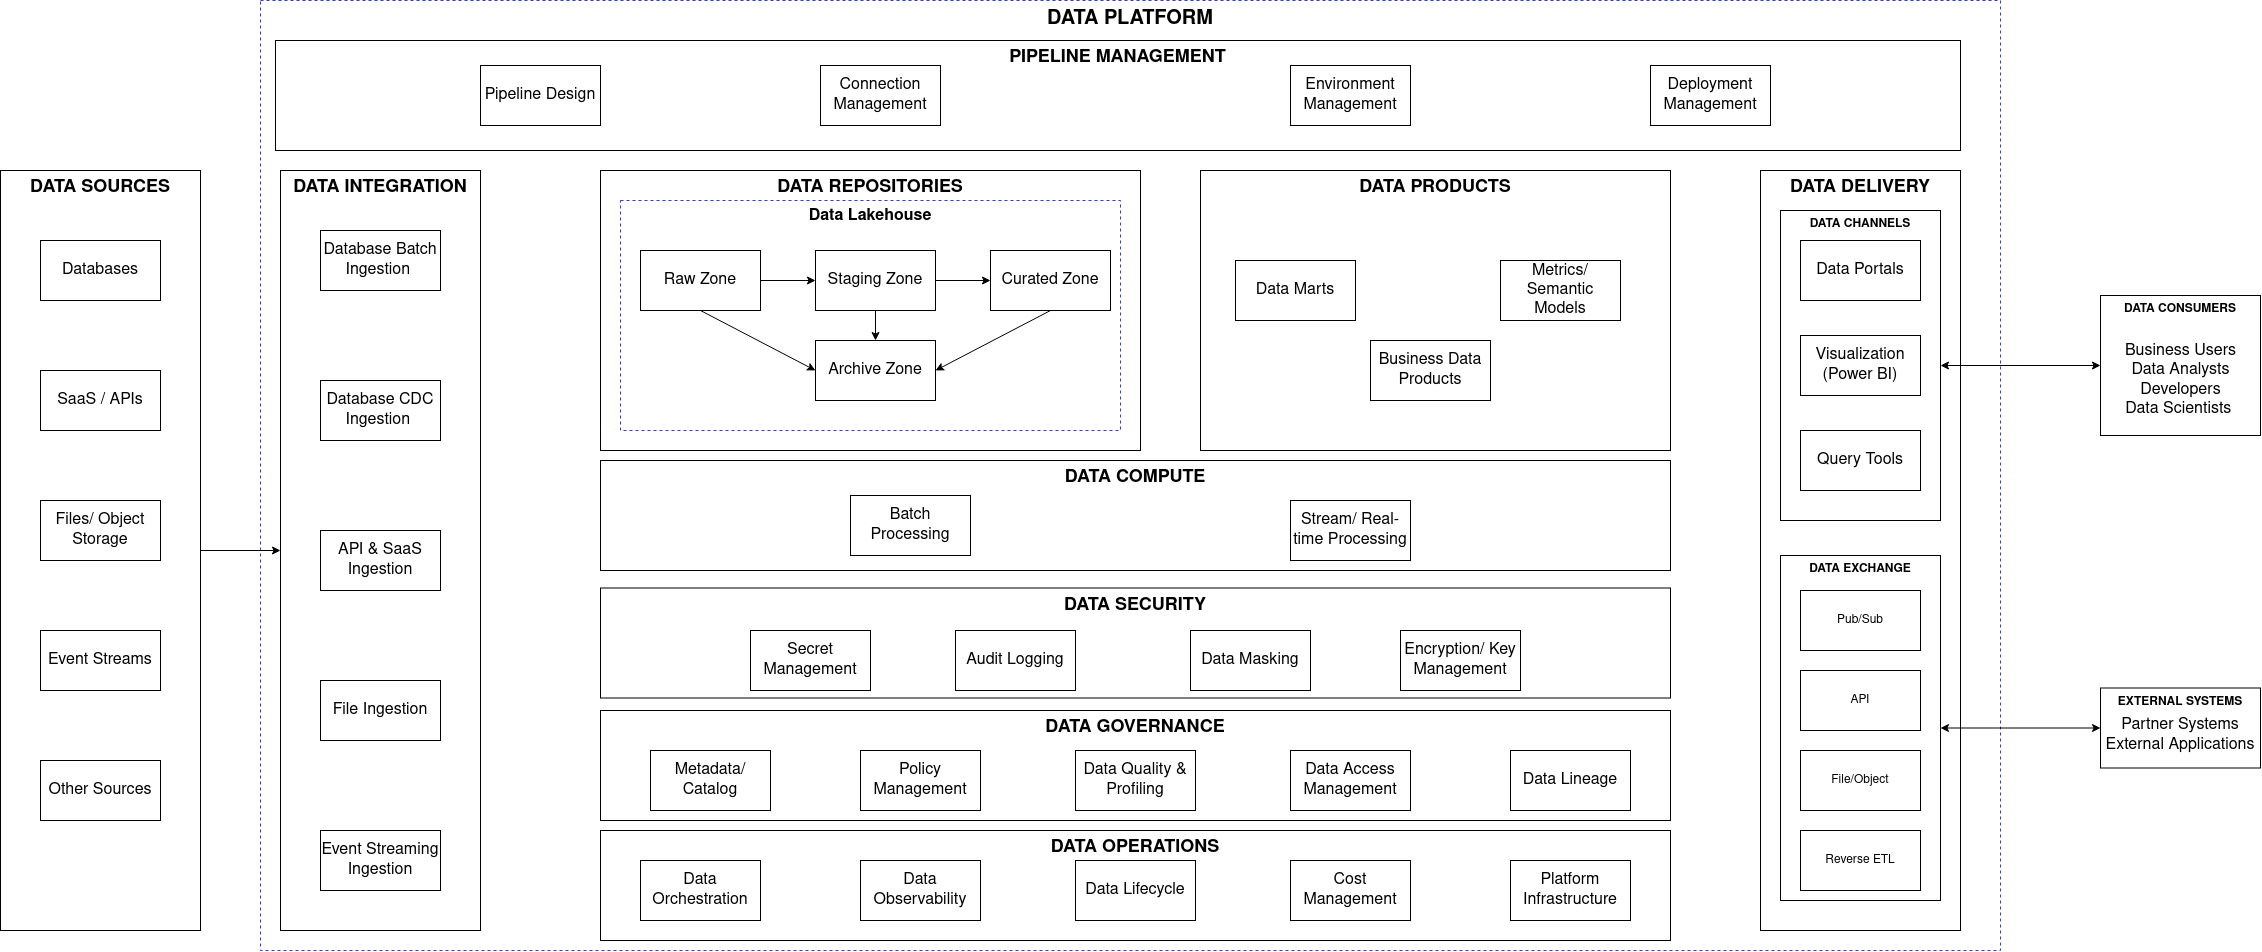

The diagram above was exported from draw.io. Its source (the exported page's mxGraphModel, read from the mxfile embedded in the PNG):
<mxGraphModel dx="1491" dy="2189" grid="1" gridSize="10" guides="1" tooltips="1" connect="1" arrows="1" fold="1" page="1" pageScale="1" pageWidth="850" pageHeight="1100" math="0" shadow="0">
  <root>
    <mxCell id="0" />
    <mxCell id="1" parent="0" />
    <mxCell id="caJPKfBL9ZrA5vXUrE9l-12" parent="1" style="rounded=0;whiteSpace=wrap;html=1;strokeColor=#3333FF;dashed=1;verticalAlign=top;fontSize=20;fontStyle=1" value="DATA PLATFORM" vertex="1">
      <mxGeometry height="950" width="1740" x="350" y="-1050" as="geometry" />
    </mxCell>
    <mxCell id="kAGEtCdT1f91EoX0-dmW-4" parent="1" style="rounded=0;whiteSpace=wrap;html=1;fontStyle=1;verticalAlign=top;fontSize=18;" value="DATA SECURITY" vertex="1">
      <mxGeometry height="110" width="1070" x="690" y="-462.5" as="geometry" />
    </mxCell>
    <mxCell id="kAGEtCdT1f91EoX0-dmW-6" parent="1" style="rounded=0;whiteSpace=wrap;html=1;fontStyle=1;verticalAlign=top;fontSize=18;" value="DATA OPERATIONS" vertex="1">
      <mxGeometry height="110" width="1070" x="690" y="-220" as="geometry" />
    </mxCell>
    <mxCell id="kAGEtCdT1f91EoX0-dmW-1" parent="1" style="rounded=0;whiteSpace=wrap;html=1;fontStyle=1;verticalAlign=top;fontSize=18;" value="DATA GOVERNANCE" vertex="1">
      <mxGeometry height="110" width="1070" x="690" y="-340" as="geometry" />
    </mxCell>
    <mxCell id="caJPKfBL9ZrA5vXUrE9l-30" parent="1" style="rounded=0;whiteSpace=wrap;html=1;verticalAlign=top;" value="&lt;font style=&quot;font-size: 18px;&quot;&gt;&lt;b&gt;DATA DELIVERY&lt;/b&gt;&lt;/font&gt;" vertex="1">
      <mxGeometry height="760" width="200" x="1850" y="-880" as="geometry" />
    </mxCell>
    <mxCell id="Z29J8XrCZI_nzTfZWKIU-3" edge="1" parent="1" source="caJPKfBL9ZrA5vXUrE9l-33" style="edgeStyle=orthogonalEdgeStyle;rounded=0;orthogonalLoop=1;jettySize=auto;html=1;exitX=1;exitY=0.5;exitDx=0;exitDy=0;startArrow=classic;startFill=1;" target="Z29J8XrCZI_nzTfZWKIU-1">
      <mxGeometry relative="1" as="geometry" />
    </mxCell>
    <mxCell id="caJPKfBL9ZrA5vXUrE9l-33" parent="1" style="rounded=0;whiteSpace=wrap;html=1;verticalAlign=top;" value="&lt;b&gt;DATA CHANNELS&lt;/b&gt;" vertex="1">
      <mxGeometry height="310" width="160" x="1870" y="-840" as="geometry" />
    </mxCell>
    <mxCell id="caJPKfBL9ZrA5vXUrE9l-60" edge="1" parent="1" source="caJPKfBL9ZrA5vXUrE9l-1" style="edgeStyle=orthogonalEdgeStyle;rounded=0;orthogonalLoop=1;jettySize=auto;html=1;" target="caJPKfBL9ZrA5vXUrE9l-7">
      <mxGeometry relative="1" as="geometry" />
    </mxCell>
    <mxCell id="caJPKfBL9ZrA5vXUrE9l-1" parent="1" style="rounded=0;whiteSpace=wrap;html=1;verticalAlign=top;" value="&lt;b&gt;&lt;font style=&quot;font-size: 18px;&quot;&gt;DATA SOURCES&lt;/font&gt;&lt;/b&gt;" vertex="1">
      <mxGeometry height="760" width="200" x="90" y="-880" as="geometry" />
    </mxCell>
    <mxCell id="caJPKfBL9ZrA5vXUrE9l-7" parent="1" style="rounded=0;whiteSpace=wrap;html=1;verticalAlign=top;" value="&lt;font style=&quot;font-size: 18px;&quot;&gt;&lt;b&gt;DATA INTEGRATION&lt;/b&gt;&lt;/font&gt;" vertex="1">
      <mxGeometry height="760" width="200" x="370" y="-880" as="geometry" />
    </mxCell>
    <mxCell id="caJPKfBL9ZrA5vXUrE9l-8" parent="1" style="rounded=0;whiteSpace=wrap;html=1;" value="&lt;font style=&quot;font-size: 16px;&quot;&gt;Database Batch Ingestion&amp;nbsp;&lt;/font&gt;" vertex="1">
      <mxGeometry height="60" width="120" x="410" y="-820" as="geometry" />
    </mxCell>
    <mxCell id="caJPKfBL9ZrA5vXUrE9l-9" parent="1" style="rounded=0;whiteSpace=wrap;html=1;" value="&lt;font style=&quot;font-size: 16px;&quot;&gt;Database CDC Ingestion&amp;nbsp;&lt;/font&gt;" vertex="1">
      <mxGeometry height="60" width="120" x="410" y="-670" as="geometry" />
    </mxCell>
    <mxCell id="caJPKfBL9ZrA5vXUrE9l-10" parent="1" style="rounded=0;whiteSpace=wrap;html=1;" value="&lt;font style=&quot;font-size: 16px;&quot;&gt;API &amp;amp; SaaS Ingestion&lt;/font&gt;" vertex="1">
      <mxGeometry height="60" width="120" x="410" y="-520" as="geometry" />
    </mxCell>
    <mxCell id="caJPKfBL9ZrA5vXUrE9l-11" parent="1" style="rounded=0;whiteSpace=wrap;html=1;" value="&lt;font style=&quot;font-size: 16px;&quot;&gt;File Ingestion&lt;/font&gt;" vertex="1">
      <mxGeometry height="60" width="120" x="410" y="-370" as="geometry" />
    </mxCell>
    <mxCell id="caJPKfBL9ZrA5vXUrE9l-13" parent="1" style="rounded=0;whiteSpace=wrap;html=1;verticalAlign=top;" value="&lt;div&gt;&lt;font style=&quot;font-size: 18px;&quot;&gt;&lt;b&gt;DATA REPOSITORIES&lt;/b&gt;&lt;/font&gt;&lt;/div&gt;" vertex="1">
      <mxGeometry height="280" width="540" x="690" y="-880" as="geometry" />
    </mxCell>
    <mxCell id="caJPKfBL9ZrA5vXUrE9l-14" parent="1" style="rounded=0;whiteSpace=wrap;html=1;verticalAlign=top;strokeColor=#3333FF;dashed=1;" value="&lt;b&gt;&lt;font style=&quot;font-size: 16px;&quot;&gt;Data Lakehouse&lt;/font&gt;&lt;/b&gt;" vertex="1">
      <mxGeometry height="230" width="500" x="710" y="-850" as="geometry" />
    </mxCell>
    <mxCell id="caJPKfBL9ZrA5vXUrE9l-16" parent="1" style="rounded=0;whiteSpace=wrap;html=1;verticalAlign=top;" value="&lt;div&gt;&lt;font style=&quot;font-size: 18px;&quot;&gt;&lt;b&gt;DATA PRODUCTS&lt;/b&gt;&lt;/font&gt;&lt;/div&gt;" vertex="1">
      <mxGeometry height="280" width="470" x="1290" y="-880" as="geometry" />
    </mxCell>
    <mxCell id="caJPKfBL9ZrA5vXUrE9l-23" edge="1" parent="1" source="caJPKfBL9ZrA5vXUrE9l-17" style="rounded=0;orthogonalLoop=1;jettySize=auto;html=1;exitX=0.5;exitY=1;exitDx=0;exitDy=0;entryX=0;entryY=0.5;entryDx=0;entryDy=0;" target="caJPKfBL9ZrA5vXUrE9l-20">
      <mxGeometry relative="1" as="geometry" />
    </mxCell>
    <mxCell id="caJPKfBL9ZrA5vXUrE9l-17" parent="1" style="rounded=0;whiteSpace=wrap;html=1;" value="&lt;font style=&quot;font-size: 16px;&quot;&gt;Raw Zone&lt;/font&gt;" vertex="1">
      <mxGeometry height="60" width="120" x="730" y="-800" as="geometry" />
    </mxCell>
    <mxCell id="caJPKfBL9ZrA5vXUrE9l-22" edge="1" parent="1" source="caJPKfBL9ZrA5vXUrE9l-18" style="edgeStyle=orthogonalEdgeStyle;rounded=0;orthogonalLoop=1;jettySize=auto;html=1;" target="caJPKfBL9ZrA5vXUrE9l-19">
      <mxGeometry relative="1" as="geometry" />
    </mxCell>
    <mxCell id="caJPKfBL9ZrA5vXUrE9l-24" edge="1" parent="1" source="caJPKfBL9ZrA5vXUrE9l-18" style="edgeStyle=orthogonalEdgeStyle;rounded=0;orthogonalLoop=1;jettySize=auto;html=1;exitX=0.5;exitY=1;exitDx=0;exitDy=0;entryX=0.5;entryY=0;entryDx=0;entryDy=0;" target="caJPKfBL9ZrA5vXUrE9l-20">
      <mxGeometry relative="1" as="geometry" />
    </mxCell>
    <mxCell id="caJPKfBL9ZrA5vXUrE9l-18" parent="1" style="rounded=0;whiteSpace=wrap;html=1;" value="&lt;font style=&quot;font-size: 16px;&quot;&gt;Staging Zone&lt;/font&gt;" vertex="1">
      <mxGeometry height="60" width="120" x="905" y="-800" as="geometry" />
    </mxCell>
    <mxCell id="caJPKfBL9ZrA5vXUrE9l-25" edge="1" parent="1" source="caJPKfBL9ZrA5vXUrE9l-19" style="rounded=0;orthogonalLoop=1;jettySize=auto;html=1;exitX=0.5;exitY=1;exitDx=0;exitDy=0;entryX=1;entryY=0.5;entryDx=0;entryDy=0;" target="caJPKfBL9ZrA5vXUrE9l-20">
      <mxGeometry relative="1" as="geometry" />
    </mxCell>
    <mxCell id="caJPKfBL9ZrA5vXUrE9l-19" parent="1" style="rounded=0;whiteSpace=wrap;html=1;" value="&lt;font style=&quot;font-size: 16px;&quot;&gt;Curated Zone&lt;/font&gt;" vertex="1">
      <mxGeometry height="60" width="120" x="1080" y="-800" as="geometry" />
    </mxCell>
    <mxCell id="caJPKfBL9ZrA5vXUrE9l-20" parent="1" style="rounded=0;whiteSpace=wrap;html=1;" value="&lt;font style=&quot;font-size: 16px;&quot;&gt;Archive Zone&lt;/font&gt;" vertex="1">
      <mxGeometry height="60" width="120" x="905" y="-710" as="geometry" />
    </mxCell>
    <mxCell id="caJPKfBL9ZrA5vXUrE9l-21" edge="1" parent="1" source="caJPKfBL9ZrA5vXUrE9l-17" style="endArrow=classic;startArrow=none;html=1;rounded=0;exitX=1;exitY=0.5;exitDx=0;exitDy=0;entryX=0;entryY=0.5;entryDx=0;entryDy=0;startFill=0;" target="caJPKfBL9ZrA5vXUrE9l-18" value="">
      <mxGeometry height="50" relative="1" width="50" as="geometry">
        <mxPoint x="890" y="-570" as="sourcePoint" />
        <mxPoint x="940" y="-620" as="targetPoint" />
      </mxGeometry>
    </mxCell>
    <mxCell id="caJPKfBL9ZrA5vXUrE9l-26" parent="1" style="rounded=0;whiteSpace=wrap;html=1;" value="&lt;font style=&quot;font-size: 16px;&quot;&gt;Data Marts&lt;/font&gt;" vertex="1">
      <mxGeometry height="60" width="120" x="1325" y="-790" as="geometry" />
    </mxCell>
    <mxCell id="caJPKfBL9ZrA5vXUrE9l-27" parent="1" style="rounded=0;whiteSpace=wrap;html=1;" value="&lt;font style=&quot;font-size: 16px;&quot;&gt;Event Streaming Ingestion&lt;/font&gt;" vertex="1">
      <mxGeometry height="60" width="120" x="410" y="-220" as="geometry" />
    </mxCell>
    <mxCell id="caJPKfBL9ZrA5vXUrE9l-31" parent="1" style="rounded=0;whiteSpace=wrap;html=1;" value="&lt;font style=&quot;font-size: 16px;&quot;&gt;Data Portals&lt;/font&gt;" vertex="1">
      <mxGeometry height="60" width="120" x="1890" y="-810" as="geometry" />
    </mxCell>
    <mxCell id="caJPKfBL9ZrA5vXUrE9l-32" parent="1" style="rounded=0;whiteSpace=wrap;html=1;" value="&lt;div&gt;&lt;font style=&quot;font-size: 16px;&quot;&gt;Visualization&lt;/font&gt;&lt;/div&gt;&lt;font style=&quot;font-size: 16px;&quot;&gt;(Power BI)&lt;/font&gt;" vertex="1">
      <mxGeometry height="60" width="120" x="1890" y="-715" as="geometry" />
    </mxCell>
    <mxCell id="caJPKfBL9ZrA5vXUrE9l-34" parent="1" style="rounded=0;whiteSpace=wrap;html=1;" value="&lt;font style=&quot;font-size: 16px;&quot;&gt;Query Tools&lt;/font&gt;" vertex="1">
      <mxGeometry height="60" width="120" x="1890" y="-620" as="geometry" />
    </mxCell>
    <mxCell id="Z29J8XrCZI_nzTfZWKIU-9" edge="1" parent="1" source="caJPKfBL9ZrA5vXUrE9l-35" style="edgeStyle=orthogonalEdgeStyle;rounded=0;orthogonalLoop=1;jettySize=auto;html=1;exitX=1;exitY=0.5;exitDx=0;exitDy=0;entryX=0;entryY=0.5;entryDx=0;entryDy=0;startArrow=classic;startFill=1;" target="Z29J8XrCZI_nzTfZWKIU-6">
      <mxGeometry relative="1" as="geometry" />
    </mxCell>
    <mxCell id="caJPKfBL9ZrA5vXUrE9l-35" parent="1" style="rounded=0;whiteSpace=wrap;html=1;verticalAlign=top;" value="&lt;b&gt;DATA EXCHANGE&lt;/b&gt;" vertex="1">
      <mxGeometry height="345" width="160" x="1870" y="-495" as="geometry" />
    </mxCell>
    <mxCell id="caJPKfBL9ZrA5vXUrE9l-36" parent="1" style="rounded=0;whiteSpace=wrap;html=1;" value="Pub/Sub" vertex="1">
      <mxGeometry height="60" width="120" x="1890" y="-460" as="geometry" />
    </mxCell>
    <mxCell id="caJPKfBL9ZrA5vXUrE9l-37" parent="1" style="rounded=0;whiteSpace=wrap;html=1;" value="API" vertex="1">
      <mxGeometry height="60" width="120" x="1890" y="-380" as="geometry" />
    </mxCell>
    <mxCell id="caJPKfBL9ZrA5vXUrE9l-38" parent="1" style="rounded=0;whiteSpace=wrap;html=1;" value="File/Object" vertex="1">
      <mxGeometry height="60" width="120" x="1890" y="-300" as="geometry" />
    </mxCell>
    <mxCell id="caJPKfBL9ZrA5vXUrE9l-41" parent="1" style="rounded=0;whiteSpace=wrap;html=1;fontSize=16;" value="Metadata/ Catalog" vertex="1">
      <mxGeometry height="60" width="120" x="740" y="-300" as="geometry" />
    </mxCell>
    <mxCell id="caJPKfBL9ZrA5vXUrE9l-42" parent="1" style="rounded=0;whiteSpace=wrap;html=1;fontSize=16;" value="Policy Management" vertex="1">
      <mxGeometry height="60" width="120" x="950" y="-300" as="geometry" />
    </mxCell>
    <mxCell id="caJPKfBL9ZrA5vXUrE9l-43" parent="1" style="rounded=0;whiteSpace=wrap;html=1;fontSize=16;" value="Data Quality &amp;amp; Profiling" vertex="1">
      <mxGeometry height="60" width="120" x="1165" y="-300" as="geometry" />
    </mxCell>
    <mxCell id="caJPKfBL9ZrA5vXUrE9l-44" parent="1" style="rounded=0;whiteSpace=wrap;html=1;fontSize=16;" value="Data Access Management" vertex="1">
      <mxGeometry height="60" width="120" x="1380" y="-300" as="geometry" />
    </mxCell>
    <mxCell id="caJPKfBL9ZrA5vXUrE9l-45" parent="1" style="rounded=0;whiteSpace=wrap;html=1;fontSize=16;" value="Data Lineage" vertex="1">
      <mxGeometry height="60" width="120" x="1600" y="-300" as="geometry" />
    </mxCell>
    <mxCell id="caJPKfBL9ZrA5vXUrE9l-46" parent="1" style="rounded=0;whiteSpace=wrap;html=1;fontSize=16;" value="Data Orchestration" vertex="1">
      <mxGeometry height="60" width="120" x="730" y="-190" as="geometry" />
    </mxCell>
    <mxCell id="caJPKfBL9ZrA5vXUrE9l-47" parent="1" style="rounded=0;whiteSpace=wrap;html=1;fontSize=16;" value="Data Observability" vertex="1">
      <mxGeometry height="60" width="120" x="950" y="-190" as="geometry" />
    </mxCell>
    <mxCell id="caJPKfBL9ZrA5vXUrE9l-48" parent="1" style="rounded=0;whiteSpace=wrap;html=1;fontSize=16;" value="Data Lifecycle" vertex="1">
      <mxGeometry height="60" width="120" x="1165" y="-190" as="geometry" />
    </mxCell>
    <mxCell id="caJPKfBL9ZrA5vXUrE9l-49" parent="1" style="rounded=0;whiteSpace=wrap;html=1;fontSize=16;" value="Cost Management" vertex="1">
      <mxGeometry height="60" width="120" x="1380" y="-190" as="geometry" />
    </mxCell>
    <mxCell id="caJPKfBL9ZrA5vXUrE9l-50" parent="1" style="rounded=0;whiteSpace=wrap;html=1;fontSize=16;" value="Platform Infrastructure" vertex="1">
      <mxGeometry height="60" width="120" x="1600" y="-190" as="geometry" />
    </mxCell>
    <mxCell id="caJPKfBL9ZrA5vXUrE9l-55" parent="1" style="rounded=0;whiteSpace=wrap;html=1;fontStyle=0;fontSize=16;" value="Databases" vertex="1">
      <mxGeometry height="60" width="120" x="130" y="-810" as="geometry" />
    </mxCell>
    <mxCell id="caJPKfBL9ZrA5vXUrE9l-56" parent="1" style="rounded=0;whiteSpace=wrap;html=1;fontStyle=0;fontSize=16;" value="SaaS / APIs" vertex="1">
      <mxGeometry height="60" width="120" x="130" y="-680" as="geometry" />
    </mxCell>
    <mxCell id="caJPKfBL9ZrA5vXUrE9l-57" parent="1" style="rounded=0;whiteSpace=wrap;html=1;fontStyle=0;fontSize=16;" value="Files/ Object Storage" vertex="1">
      <mxGeometry height="60" width="120" x="130" y="-550" as="geometry" />
    </mxCell>
    <mxCell id="caJPKfBL9ZrA5vXUrE9l-58" parent="1" style="rounded=0;whiteSpace=wrap;html=1;fontStyle=0;fontSize=16;" value="Event Streams" vertex="1">
      <mxGeometry height="60" width="120" x="130" y="-420" as="geometry" />
    </mxCell>
    <mxCell id="caJPKfBL9ZrA5vXUrE9l-59" parent="1" style="rounded=0;whiteSpace=wrap;html=1;fontStyle=0;fontSize=16;" value="Other Sources" vertex="1">
      <mxGeometry height="60" width="120" x="130" y="-290" as="geometry" />
    </mxCell>
    <mxCell id="caJPKfBL9ZrA5vXUrE9l-63" parent="1" style="rounded=0;whiteSpace=wrap;html=1;" value="&lt;font style=&quot;font-size: 16px;&quot;&gt;Metrics/ Semantic Models&lt;/font&gt;" vertex="1">
      <mxGeometry height="60" width="120" x="1590" y="-790" as="geometry" />
    </mxCell>
    <mxCell id="caJPKfBL9ZrA5vXUrE9l-65" parent="1" style="rounded=0;whiteSpace=wrap;html=1;fontSize=16;" value="Business Data Products" vertex="1">
      <mxGeometry height="60" width="120" x="1460" y="-710" as="geometry" />
    </mxCell>
    <mxCell id="caJPKfBL9ZrA5vXUrE9l-71" parent="1" style="rounded=0;whiteSpace=wrap;html=1;fontSize=16;" value="Audit Logging" vertex="1">
      <mxGeometry height="60" width="120" x="1045" y="-420" as="geometry" />
    </mxCell>
    <mxCell id="caJPKfBL9ZrA5vXUrE9l-72" parent="1" style="rounded=0;whiteSpace=wrap;html=1;fontSize=16;" value="Data Masking" vertex="1">
      <mxGeometry height="60" width="120" x="1280" y="-420" as="geometry" />
    </mxCell>
    <mxCell id="caJPKfBL9ZrA5vXUrE9l-73" parent="1" style="rounded=0;whiteSpace=wrap;html=1;fontSize=16;" value="Encryption/ Key Management" vertex="1">
      <mxGeometry height="60" width="120" x="1490" y="-420" as="geometry" />
    </mxCell>
    <mxCell id="caJPKfBL9ZrA5vXUrE9l-74" parent="1" style="rounded=0;whiteSpace=wrap;html=1;fontSize=16;" value="Secret Management" vertex="1">
      <mxGeometry height="60" width="120" x="840" y="-420" as="geometry" />
    </mxCell>
    <mxCell id="kAGEtCdT1f91EoX0-dmW-5" parent="1" style="rounded=0;whiteSpace=wrap;html=1;fontStyle=1;verticalAlign=top;fontSize=18;" value="DATA COMPUTE" vertex="1">
      <mxGeometry height="110" width="1070" x="690" y="-590" as="geometry" />
    </mxCell>
    <mxCell id="kAGEtCdT1f91EoX0-dmW-8" parent="1" style="rounded=0;whiteSpace=wrap;html=1;fontSize=16;" value="Batch Processing" vertex="1">
      <mxGeometry height="60" width="120" x="940" y="-555" as="geometry" />
    </mxCell>
    <mxCell id="kAGEtCdT1f91EoX0-dmW-9" parent="1" style="rounded=0;whiteSpace=wrap;html=1;fontSize=16;" value="Stream/ Real-time Processing" vertex="1">
      <mxGeometry height="60" width="120" x="1380" y="-550" as="geometry" />
    </mxCell>
    <mxCell id="kAGEtCdT1f91EoX0-dmW-10" parent="1" style="rounded=0;whiteSpace=wrap;html=1;fontStyle=1;verticalAlign=top;fontSize=18;" value="PIPELINE MANAGEMENT" vertex="1">
      <mxGeometry height="110" width="1685" x="365" y="-1010" as="geometry" />
    </mxCell>
    <mxCell id="kAGEtCdT1f91EoX0-dmW-11" parent="1" style="rounded=0;whiteSpace=wrap;html=1;" value="&lt;font style=&quot;font-size: 16px;&quot;&gt;Connection Management&lt;/font&gt;" vertex="1">
      <mxGeometry height="60" width="120" x="910" y="-985" as="geometry" />
    </mxCell>
    <mxCell id="kAGEtCdT1f91EoX0-dmW-12" parent="1" style="rounded=0;whiteSpace=wrap;html=1;" value="&lt;font style=&quot;font-size: 16px;&quot;&gt;Environment Management&lt;/font&gt;" vertex="1">
      <mxGeometry height="60" width="120" x="1380" y="-985" as="geometry" />
    </mxCell>
    <mxCell id="kAGEtCdT1f91EoX0-dmW-13" parent="1" style="rounded=0;whiteSpace=wrap;html=1;" value="&lt;font style=&quot;font-size: 16px;&quot;&gt;Deployment Management&lt;/font&gt;" vertex="1">
      <mxGeometry height="60" width="120" x="1740" y="-985" as="geometry" />
    </mxCell>
    <mxCell id="kAGEtCdT1f91EoX0-dmW-14" parent="1" style="rounded=0;whiteSpace=wrap;html=1;" value="&lt;font style=&quot;font-size: 16px;&quot;&gt;Pipeline Design&lt;/font&gt;" vertex="1">
      <mxGeometry height="60" width="120" x="570" y="-985" as="geometry" />
    </mxCell>
    <mxCell id="kAGEtCdT1f91EoX0-dmW-15" parent="1" style="rounded=0;whiteSpace=wrap;html=1;" value="Reverse ETL" vertex="1">
      <mxGeometry height="60" width="120" x="1890" y="-220" as="geometry" />
    </mxCell>
    <mxCell id="Z29J8XrCZI_nzTfZWKIU-1" parent="1" style="rounded=0;whiteSpace=wrap;html=1;verticalAlign=top;" value="&lt;b&gt;DATA CONSUMERS&lt;/b&gt;" vertex="1">
      <mxGeometry height="140" width="160" x="2190" y="-755" as="geometry" />
    </mxCell>
    <mxCell id="Z29J8XrCZI_nzTfZWKIU-5" parent="1" style="text;html=1;whiteSpace=wrap;strokeColor=none;fillColor=none;align=center;verticalAlign=middle;rounded=0;" value="&lt;div&gt;&lt;font style=&quot;font-size: 16px;&quot;&gt;Business Users&lt;/font&gt;&lt;/div&gt;&lt;div&gt;&lt;font style=&quot;font-size: 16px;&quot;&gt;Data Analysts&lt;/font&gt;&lt;/div&gt;&lt;div&gt;&lt;font style=&quot;font-size: 16px;&quot;&gt;Developers&lt;/font&gt;&lt;/div&gt;&lt;div&gt;&lt;font style=&quot;font-size: 16px;&quot;&gt;Data Scientists&amp;nbsp;&lt;/font&gt;&lt;/div&gt;" vertex="1">
      <mxGeometry height="100" width="125" x="2207.5" y="-720" as="geometry" />
    </mxCell>
    <mxCell id="Z29J8XrCZI_nzTfZWKIU-6" parent="1" style="rounded=0;whiteSpace=wrap;html=1;verticalAlign=top;" value="&lt;b&gt;EXTERNAL SYSTEMS&lt;/b&gt;" vertex="1">
      <mxGeometry height="80" width="160" x="2190" y="-362.5" as="geometry" />
    </mxCell>
    <mxCell id="Z29J8XrCZI_nzTfZWKIU-8" parent="1" style="text;html=1;whiteSpace=wrap;strokeColor=none;fillColor=none;align=center;verticalAlign=middle;rounded=0;" value="&lt;div&gt;&lt;font style=&quot;font-size: 16px;&quot;&gt;Partner Systems&lt;/font&gt;&lt;/div&gt;&lt;div&gt;&lt;font style=&quot;font-size: 16px;&quot;&gt;External Applications&lt;/font&gt;&lt;/div&gt;" vertex="1">
      <mxGeometry height="30" width="160" x="2190" y="-330" as="geometry" />
    </mxCell>
  </root>
</mxGraphModel>